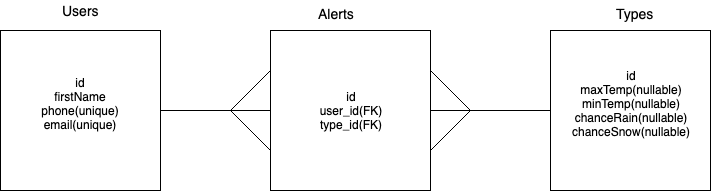

The diagram above was exported from draw.io. Its source (the exported page's mxGraphModel, read from the mxfile embedded in the PNG):
<mxGraphModel dx="770" dy="448" grid="1" gridSize="10" guides="1" tooltips="1" connect="1" arrows="1" fold="1" page="1" pageScale="1" pageWidth="850" pageHeight="1100" math="0" shadow="0">
  <root>
    <mxCell id="0" />
    <mxCell id="1" parent="0" />
    <mxCell id="vr13n0ZzzmQswKXrXt2r-1" value="id&lt;br&gt;firstName&lt;br&gt;phone(unique)&lt;br&gt;email(unique)&lt;br&gt;&lt;br&gt;" style="whiteSpace=wrap;html=1;aspect=fixed;" vertex="1" parent="1">
      <mxGeometry x="10" y="40" width="160" height="160" as="geometry" />
    </mxCell>
    <mxCell id="vr13n0ZzzmQswKXrXt2r-2" value="id&lt;br&gt;user_id(FK)&lt;br&gt;type_id(FK)&lt;br&gt;" style="whiteSpace=wrap;html=1;aspect=fixed;" vertex="1" parent="1">
      <mxGeometry x="280" y="40" width="160" height="160" as="geometry" />
    </mxCell>
    <mxCell id="vr13n0ZzzmQswKXrXt2r-3" value="id&lt;br&gt;maxTemp(nullable)&lt;br&gt;minTemp(nullable)&lt;br&gt;chanceRain(nullable)&lt;br&gt;chanceSnow(nullable)&lt;br&gt;&lt;br&gt;" style="whiteSpace=wrap;html=1;aspect=fixed;" vertex="1" parent="1">
      <mxGeometry x="560" y="40" width="160" height="160" as="geometry" />
    </mxCell>
    <mxCell id="vr13n0ZzzmQswKXrXt2r-4" value="" style="endArrow=none;html=1;entryX=0;entryY=0.5;entryDx=0;entryDy=0;exitX=1;exitY=0.5;exitDx=0;exitDy=0;" edge="1" parent="1" source="vr13n0ZzzmQswKXrXt2r-1" target="vr13n0ZzzmQswKXrXt2r-2">
      <mxGeometry width="50" height="50" relative="1" as="geometry">
        <mxPoint x="10" y="270" as="sourcePoint" />
        <mxPoint x="60" y="220" as="targetPoint" />
        <Array as="points" />
      </mxGeometry>
    </mxCell>
    <mxCell id="vr13n0ZzzmQswKXrXt2r-5" value="&lt;font style=&quot;font-size: 14px&quot;&gt;Users&lt;/font&gt;" style="text;html=1;resizable=0;points=[];autosize=1;align=left;verticalAlign=top;spacingTop=-4;" vertex="1" parent="1">
      <mxGeometry x="70" y="10" width="50" height="20" as="geometry" />
    </mxCell>
    <mxCell id="vr13n0ZzzmQswKXrXt2r-6" value="&lt;font style=&quot;font-size: 14px&quot;&gt;Alerts&lt;/font&gt;" style="text;html=1;resizable=0;points=[];autosize=1;align=left;verticalAlign=top;spacingTop=-4;" vertex="1" parent="1">
      <mxGeometry x="326" y="13" width="50" height="20" as="geometry" />
    </mxCell>
    <mxCell id="vr13n0ZzzmQswKXrXt2r-7" value="&lt;font style=&quot;font-size: 14px&quot;&gt;Types&lt;/font&gt;" style="text;html=1;resizable=0;points=[];autosize=1;align=left;verticalAlign=top;spacingTop=-4;" vertex="1" parent="1">
      <mxGeometry x="624" y="13" width="50" height="20" as="geometry" />
    </mxCell>
    <mxCell id="vr13n0ZzzmQswKXrXt2r-8" value="" style="endArrow=none;html=1;entryX=0;entryY=0.5;entryDx=0;entryDy=0;exitX=1;exitY=0.5;exitDx=0;exitDy=0;" edge="1" parent="1" source="vr13n0ZzzmQswKXrXt2r-2" target="vr13n0ZzzmQswKXrXt2r-3">
      <mxGeometry width="50" height="50" relative="1" as="geometry">
        <mxPoint x="10" y="270" as="sourcePoint" />
        <mxPoint x="60" y="220" as="targetPoint" />
      </mxGeometry>
    </mxCell>
    <mxCell id="vr13n0ZzzmQswKXrXt2r-9" value="" style="endArrow=none;html=1;entryX=0;entryY=0.25;entryDx=0;entryDy=0;" edge="1" parent="1" target="vr13n0ZzzmQswKXrXt2r-2">
      <mxGeometry width="50" height="50" relative="1" as="geometry">
        <mxPoint x="240" y="120" as="sourcePoint" />
        <mxPoint x="60" y="220" as="targetPoint" />
      </mxGeometry>
    </mxCell>
    <mxCell id="vr13n0ZzzmQswKXrXt2r-10" value="" style="endArrow=none;html=1;entryX=0;entryY=0.75;entryDx=0;entryDy=0;" edge="1" parent="1" target="vr13n0ZzzmQswKXrXt2r-2">
      <mxGeometry width="50" height="50" relative="1" as="geometry">
        <mxPoint x="240" y="120" as="sourcePoint" />
        <mxPoint x="60" y="220" as="targetPoint" />
      </mxGeometry>
    </mxCell>
    <mxCell id="vr13n0ZzzmQswKXrXt2r-11" value="" style="endArrow=none;html=1;entryX=1;entryY=0.25;entryDx=0;entryDy=0;" edge="1" parent="1" target="vr13n0ZzzmQswKXrXt2r-2">
      <mxGeometry width="50" height="50" relative="1" as="geometry">
        <mxPoint x="480" y="120" as="sourcePoint" />
        <mxPoint x="60" y="220" as="targetPoint" />
      </mxGeometry>
    </mxCell>
    <mxCell id="vr13n0ZzzmQswKXrXt2r-12" value="" style="endArrow=none;html=1;exitX=1;exitY=0.75;exitDx=0;exitDy=0;" edge="1" parent="1" source="vr13n0ZzzmQswKXrXt2r-2">
      <mxGeometry width="50" height="50" relative="1" as="geometry">
        <mxPoint x="10" y="270" as="sourcePoint" />
        <mxPoint x="480" y="120" as="targetPoint" />
      </mxGeometry>
    </mxCell>
  </root>
</mxGraphModel>